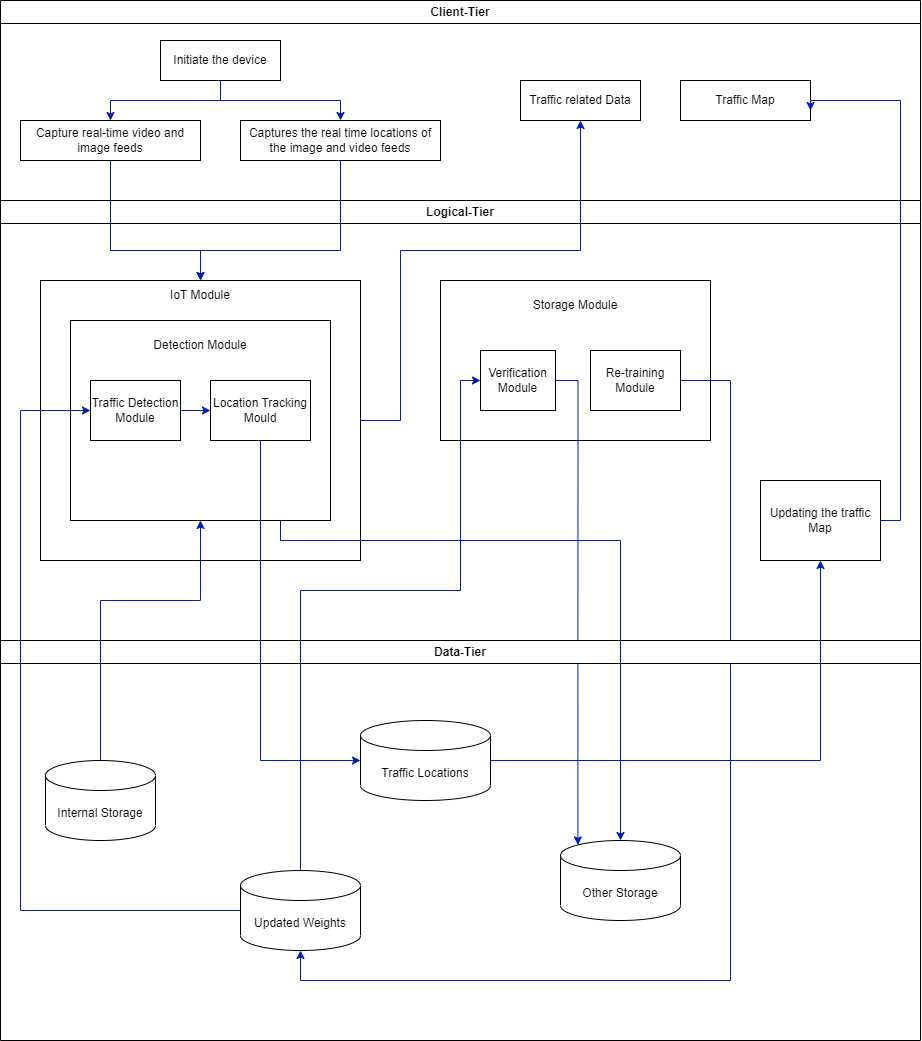

The diagram above was exported from draw.io. Its source (the exported page's mxGraphModel, read from the mxfile embedded in the PNG):
<mxGraphModel dx="1858" dy="1075" grid="1" gridSize="10" guides="1" tooltips="1" connect="1" arrows="1" fold="1" page="1" pageScale="1" pageWidth="850" pageHeight="1100" math="0" shadow="0">
  <root>
    <mxCell id="0" />
    <mxCell id="1" parent="0" />
    <mxCell id="UU26AACNU3ZBvb7OwilA-2" value="Client-Tier" style="swimlane;whiteSpace=wrap;html=1;" vertex="1" parent="1">
      <mxGeometry x="40" y="40" width="920" height="200" as="geometry" />
    </mxCell>
    <mxCell id="UU26AACNU3ZBvb7OwilA-8" style="edgeStyle=orthogonalEdgeStyle;rounded=0;orthogonalLoop=1;jettySize=auto;html=1;entryX=0.5;entryY=0;entryDx=0;entryDy=0;fillColor=#0050ef;strokeColor=#001DBC;" edge="1" parent="UU26AACNU3ZBvb7OwilA-2" source="UU26AACNU3ZBvb7OwilA-4" target="UU26AACNU3ZBvb7OwilA-5">
      <mxGeometry relative="1" as="geometry" />
    </mxCell>
    <mxCell id="UU26AACNU3ZBvb7OwilA-9" style="edgeStyle=orthogonalEdgeStyle;rounded=0;orthogonalLoop=1;jettySize=auto;html=1;entryX=0.5;entryY=0;entryDx=0;entryDy=0;fillColor=#0050ef;strokeColor=#001DBC;" edge="1" parent="UU26AACNU3ZBvb7OwilA-2" source="UU26AACNU3ZBvb7OwilA-4" target="UU26AACNU3ZBvb7OwilA-6">
      <mxGeometry relative="1" as="geometry" />
    </mxCell>
    <mxCell id="UU26AACNU3ZBvb7OwilA-4" value="Initiate the device" style="rounded=0;whiteSpace=wrap;html=1;" vertex="1" parent="UU26AACNU3ZBvb7OwilA-2">
      <mxGeometry x="160" y="40" width="120" height="40" as="geometry" />
    </mxCell>
    <mxCell id="UU26AACNU3ZBvb7OwilA-5" value="Capture real-time video and image feeds" style="rounded=0;whiteSpace=wrap;html=1;" vertex="1" parent="UU26AACNU3ZBvb7OwilA-2">
      <mxGeometry x="20" y="120" width="180" height="40" as="geometry" />
    </mxCell>
    <mxCell id="UU26AACNU3ZBvb7OwilA-6" value="Captures the real time locations of the image and video feeds" style="rounded=0;whiteSpace=wrap;html=1;" vertex="1" parent="UU26AACNU3ZBvb7OwilA-2">
      <mxGeometry x="240" y="120" width="200" height="40" as="geometry" />
    </mxCell>
    <mxCell id="UU26AACNU3ZBvb7OwilA-10" value="Traffic related Data" style="rounded=0;whiteSpace=wrap;html=1;" vertex="1" parent="UU26AACNU3ZBvb7OwilA-2">
      <mxGeometry x="520" y="80" width="120" height="40" as="geometry" />
    </mxCell>
    <mxCell id="UU26AACNU3ZBvb7OwilA-11" value="Traffic Map" style="rounded=0;whiteSpace=wrap;html=1;" vertex="1" parent="UU26AACNU3ZBvb7OwilA-2">
      <mxGeometry x="680" y="80" width="130" height="40" as="geometry" />
    </mxCell>
    <mxCell id="UU26AACNU3ZBvb7OwilA-3" value="Logical-Tier" style="swimlane;whiteSpace=wrap;html=1;" vertex="1" parent="1">
      <mxGeometry x="40" y="240" width="920" height="440" as="geometry" />
    </mxCell>
    <mxCell id="UU26AACNU3ZBvb7OwilA-12" value="" style="rounded=0;whiteSpace=wrap;html=1;" vertex="1" parent="UU26AACNU3ZBvb7OwilA-3">
      <mxGeometry x="40" y="80" width="320" height="280" as="geometry" />
    </mxCell>
    <mxCell id="UU26AACNU3ZBvb7OwilA-13" value="IoT Module" style="text;html=1;strokeColor=none;fillColor=none;align=center;verticalAlign=middle;whiteSpace=wrap;rounded=0;" vertex="1" parent="UU26AACNU3ZBvb7OwilA-3">
      <mxGeometry x="155" y="80" width="90" height="30" as="geometry" />
    </mxCell>
    <mxCell id="UU26AACNU3ZBvb7OwilA-14" value="" style="rounded=0;whiteSpace=wrap;html=1;" vertex="1" parent="UU26AACNU3ZBvb7OwilA-3">
      <mxGeometry x="70" y="120" width="260" height="200" as="geometry" />
    </mxCell>
    <mxCell id="UU26AACNU3ZBvb7OwilA-15" value="Detection Module" style="text;html=1;strokeColor=none;fillColor=none;align=center;verticalAlign=middle;whiteSpace=wrap;rounded=0;" vertex="1" parent="UU26AACNU3ZBvb7OwilA-3">
      <mxGeometry x="105" y="130" width="190" height="30" as="geometry" />
    </mxCell>
    <mxCell id="UU26AACNU3ZBvb7OwilA-32" style="edgeStyle=orthogonalEdgeStyle;rounded=0;orthogonalLoop=1;jettySize=auto;html=1;exitX=1;exitY=0.5;exitDx=0;exitDy=0;entryX=0;entryY=0.5;entryDx=0;entryDy=0;fillColor=#0050ef;strokeColor=#001DBC;" edge="1" parent="UU26AACNU3ZBvb7OwilA-3" source="UU26AACNU3ZBvb7OwilA-16" target="UU26AACNU3ZBvb7OwilA-17">
      <mxGeometry relative="1" as="geometry" />
    </mxCell>
    <mxCell id="UU26AACNU3ZBvb7OwilA-16" value="Traffic Detection Module" style="rounded=0;whiteSpace=wrap;html=1;" vertex="1" parent="UU26AACNU3ZBvb7OwilA-3">
      <mxGeometry x="90" y="180" width="90" height="60" as="geometry" />
    </mxCell>
    <mxCell id="UU26AACNU3ZBvb7OwilA-17" value="Location Tracking Mould" style="rounded=0;whiteSpace=wrap;html=1;" vertex="1" parent="UU26AACNU3ZBvb7OwilA-3">
      <mxGeometry x="210" y="180" width="100" height="60" as="geometry" />
    </mxCell>
    <mxCell id="UU26AACNU3ZBvb7OwilA-22" value="Updating the traffic Map" style="rounded=0;whiteSpace=wrap;html=1;" vertex="1" parent="UU26AACNU3ZBvb7OwilA-3">
      <mxGeometry x="760" y="280" width="120" height="80" as="geometry" />
    </mxCell>
    <mxCell id="UU26AACNU3ZBvb7OwilA-18" value="" style="rounded=0;whiteSpace=wrap;html=1;" vertex="1" parent="1">
      <mxGeometry x="480" y="320" width="270" height="160" as="geometry" />
    </mxCell>
    <mxCell id="UU26AACNU3ZBvb7OwilA-19" value="Storage Module" style="text;html=1;strokeColor=none;fillColor=none;align=center;verticalAlign=middle;whiteSpace=wrap;rounded=0;" vertex="1" parent="1">
      <mxGeometry x="570" y="330" width="90" height="30" as="geometry" />
    </mxCell>
    <mxCell id="UU26AACNU3ZBvb7OwilA-40" style="edgeStyle=orthogonalEdgeStyle;rounded=0;orthogonalLoop=1;jettySize=auto;html=1;entryX=0.145;entryY=0;entryDx=0;entryDy=4.35;entryPerimeter=0;fillColor=#0050ef;strokeColor=#001DBC;" edge="1" parent="1" source="UU26AACNU3ZBvb7OwilA-20" target="UU26AACNU3ZBvb7OwilA-27">
      <mxGeometry relative="1" as="geometry" />
    </mxCell>
    <mxCell id="UU26AACNU3ZBvb7OwilA-20" value="Verification Module" style="rounded=0;whiteSpace=wrap;html=1;" vertex="1" parent="1">
      <mxGeometry x="520" y="390" width="75" height="60" as="geometry" />
    </mxCell>
    <mxCell id="UU26AACNU3ZBvb7OwilA-37" style="edgeStyle=orthogonalEdgeStyle;rounded=0;orthogonalLoop=1;jettySize=auto;html=1;exitX=1;exitY=0.5;exitDx=0;exitDy=0;entryX=0.5;entryY=1;entryDx=0;entryDy=0;entryPerimeter=0;fillColor=#0050ef;strokeColor=#001DBC;" edge="1" parent="1" source="UU26AACNU3ZBvb7OwilA-21" target="UU26AACNU3ZBvb7OwilA-25">
      <mxGeometry relative="1" as="geometry">
        <Array as="points">
          <mxPoint x="770" y="420" />
          <mxPoint x="770" y="1020" />
          <mxPoint x="340" y="1020" />
        </Array>
      </mxGeometry>
    </mxCell>
    <mxCell id="UU26AACNU3ZBvb7OwilA-21" value="Re-training Module" style="rounded=0;whiteSpace=wrap;html=1;" vertex="1" parent="1">
      <mxGeometry x="630" y="390" width="90" height="60" as="geometry" />
    </mxCell>
    <mxCell id="UU26AACNU3ZBvb7OwilA-23" value="Data-Tier" style="swimlane;whiteSpace=wrap;html=1;startSize=23;" vertex="1" parent="1">
      <mxGeometry x="40" y="680" width="920" height="400" as="geometry" />
    </mxCell>
    <mxCell id="UU26AACNU3ZBvb7OwilA-24" value="Internal Storage" style="shape=cylinder3;whiteSpace=wrap;html=1;boundedLbl=1;backgroundOutline=1;size=15;" vertex="1" parent="UU26AACNU3ZBvb7OwilA-23">
      <mxGeometry x="45" y="120" width="110" height="80" as="geometry" />
    </mxCell>
    <mxCell id="UU26AACNU3ZBvb7OwilA-25" value="Updated Weights" style="shape=cylinder3;whiteSpace=wrap;html=1;boundedLbl=1;backgroundOutline=1;size=15;" vertex="1" parent="UU26AACNU3ZBvb7OwilA-23">
      <mxGeometry x="240" y="230" width="120" height="80" as="geometry" />
    </mxCell>
    <mxCell id="UU26AACNU3ZBvb7OwilA-27" value="Other Storage" style="shape=cylinder3;whiteSpace=wrap;html=1;boundedLbl=1;backgroundOutline=1;size=15;" vertex="1" parent="UU26AACNU3ZBvb7OwilA-23">
      <mxGeometry x="560" y="200" width="120" height="80" as="geometry" />
    </mxCell>
    <mxCell id="UU26AACNU3ZBvb7OwilA-26" value="Traffic Locations" style="shape=cylinder3;whiteSpace=wrap;html=1;boundedLbl=1;backgroundOutline=1;size=15;" vertex="1" parent="UU26AACNU3ZBvb7OwilA-23">
      <mxGeometry x="360" y="80" width="130" height="80" as="geometry" />
    </mxCell>
    <mxCell id="UU26AACNU3ZBvb7OwilA-28" style="edgeStyle=orthogonalEdgeStyle;rounded=0;orthogonalLoop=1;jettySize=auto;html=1;entryX=0.5;entryY=0;entryDx=0;entryDy=0;fillColor=#0050ef;strokeColor=#001DBC;" edge="1" parent="1" source="UU26AACNU3ZBvb7OwilA-5" target="UU26AACNU3ZBvb7OwilA-13">
      <mxGeometry relative="1" as="geometry">
        <Array as="points">
          <mxPoint x="150" y="290" />
          <mxPoint x="240" y="290" />
        </Array>
      </mxGeometry>
    </mxCell>
    <mxCell id="UU26AACNU3ZBvb7OwilA-29" style="edgeStyle=orthogonalEdgeStyle;rounded=0;orthogonalLoop=1;jettySize=auto;html=1;entryX=0.5;entryY=0;entryDx=0;entryDy=0;fillColor=#0050ef;strokeColor=#001DBC;" edge="1" parent="1" source="UU26AACNU3ZBvb7OwilA-6" target="UU26AACNU3ZBvb7OwilA-13">
      <mxGeometry relative="1" as="geometry">
        <Array as="points">
          <mxPoint x="380" y="290" />
          <mxPoint x="240" y="290" />
        </Array>
      </mxGeometry>
    </mxCell>
    <mxCell id="UU26AACNU3ZBvb7OwilA-30" style="edgeStyle=orthogonalEdgeStyle;rounded=0;orthogonalLoop=1;jettySize=auto;html=1;entryX=0.5;entryY=1;entryDx=0;entryDy=0;fillColor=#0050ef;strokeColor=#001DBC;" edge="1" parent="1" source="UU26AACNU3ZBvb7OwilA-12" target="UU26AACNU3ZBvb7OwilA-10">
      <mxGeometry relative="1" as="geometry">
        <Array as="points">
          <mxPoint x="440" y="460" />
          <mxPoint x="440" y="290" />
          <mxPoint x="620" y="290" />
        </Array>
      </mxGeometry>
    </mxCell>
    <mxCell id="UU26AACNU3ZBvb7OwilA-31" style="edgeStyle=orthogonalEdgeStyle;rounded=0;orthogonalLoop=1;jettySize=auto;html=1;entryX=1;entryY=0.75;entryDx=0;entryDy=0;fillColor=#0050ef;strokeColor=#001DBC;" edge="1" parent="1" source="UU26AACNU3ZBvb7OwilA-22" target="UU26AACNU3ZBvb7OwilA-11">
      <mxGeometry relative="1" as="geometry">
        <Array as="points">
          <mxPoint x="940" y="560" />
          <mxPoint x="940" y="140" />
          <mxPoint x="850" y="140" />
        </Array>
      </mxGeometry>
    </mxCell>
    <mxCell id="UU26AACNU3ZBvb7OwilA-33" style="edgeStyle=orthogonalEdgeStyle;rounded=0;orthogonalLoop=1;jettySize=auto;html=1;entryX=0.5;entryY=1;entryDx=0;entryDy=0;fillColor=#0050ef;strokeColor=#001DBC;" edge="1" parent="1" source="UU26AACNU3ZBvb7OwilA-24" target="UU26AACNU3ZBvb7OwilA-14">
      <mxGeometry relative="1" as="geometry">
        <Array as="points">
          <mxPoint x="140" y="640" />
          <mxPoint x="240" y="640" />
        </Array>
      </mxGeometry>
    </mxCell>
    <mxCell id="UU26AACNU3ZBvb7OwilA-34" style="edgeStyle=orthogonalEdgeStyle;rounded=0;orthogonalLoop=1;jettySize=auto;html=1;fillColor=#0050ef;strokeColor=#001DBC;" edge="1" parent="1" source="UU26AACNU3ZBvb7OwilA-25">
      <mxGeometry relative="1" as="geometry">
        <mxPoint x="130" y="450" as="targetPoint" />
        <Array as="points">
          <mxPoint x="60" y="950" />
          <mxPoint x="60" y="450" />
          <mxPoint x="130" y="450" />
        </Array>
      </mxGeometry>
    </mxCell>
    <mxCell id="UU26AACNU3ZBvb7OwilA-35" style="edgeStyle=orthogonalEdgeStyle;rounded=0;orthogonalLoop=1;jettySize=auto;html=1;fillColor=#0050ef;strokeColor=#001DBC;" edge="1" parent="1" source="UU26AACNU3ZBvb7OwilA-17" target="UU26AACNU3ZBvb7OwilA-26">
      <mxGeometry relative="1" as="geometry">
        <Array as="points">
          <mxPoint x="300" y="800" />
        </Array>
      </mxGeometry>
    </mxCell>
    <mxCell id="UU26AACNU3ZBvb7OwilA-36" style="edgeStyle=orthogonalEdgeStyle;rounded=0;orthogonalLoop=1;jettySize=auto;html=1;entryX=0;entryY=0.5;entryDx=0;entryDy=0;fillColor=#0050ef;strokeColor=#001DBC;" edge="1" parent="1" source="UU26AACNU3ZBvb7OwilA-25" target="UU26AACNU3ZBvb7OwilA-20">
      <mxGeometry relative="1" as="geometry">
        <Array as="points">
          <mxPoint x="340" y="630" />
          <mxPoint x="500" y="630" />
          <mxPoint x="500" y="420" />
        </Array>
      </mxGeometry>
    </mxCell>
    <mxCell id="UU26AACNU3ZBvb7OwilA-38" style="edgeStyle=orthogonalEdgeStyle;rounded=0;orthogonalLoop=1;jettySize=auto;html=1;fillColor=#0050ef;strokeColor=#001DBC;" edge="1" parent="1" source="UU26AACNU3ZBvb7OwilA-26" target="UU26AACNU3ZBvb7OwilA-22">
      <mxGeometry relative="1" as="geometry" />
    </mxCell>
    <mxCell id="UU26AACNU3ZBvb7OwilA-39" style="edgeStyle=orthogonalEdgeStyle;rounded=0;orthogonalLoop=1;jettySize=auto;html=1;entryX=0.5;entryY=0;entryDx=0;entryDy=0;entryPerimeter=0;fillColor=#0050ef;strokeColor=#001DBC;" edge="1" parent="1" source="UU26AACNU3ZBvb7OwilA-14" target="UU26AACNU3ZBvb7OwilA-27">
      <mxGeometry relative="1" as="geometry">
        <Array as="points">
          <mxPoint x="320" y="580" />
          <mxPoint x="660" y="580" />
        </Array>
      </mxGeometry>
    </mxCell>
  </root>
</mxGraphModel>